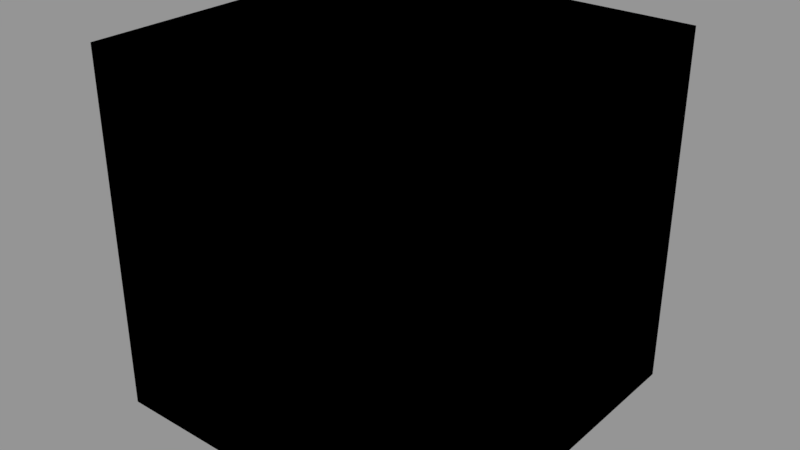 # Source: cube.blend  (saved by Blender 2.79.0; exported with 4.5.12 LTS)
import bpy
from mathutils import Matrix  # noqa: F401  (used for matrix-valued properties, if any)

bpy.ops.wm.read_factory_settings(use_empty=True)
scene = bpy.context.scene
scene.name = 'Scene'

# ---- collections
col_collection_1 = bpy.data.collections.new('Collection 1'); scene.collection.children.link(col_collection_1)

# ---- images (referenced by path relative to the original .blend; pixels are not part of the script)
import os
ASSET_DIR = os.environ.get("B2B_ASSET_DIR", "")  # directory of the original .blend (textures are referenced by path, not embedded)
HERE = os.path.dirname(os.path.abspath(__file__))  # packed textures are extracted next to this script under _unpacked/

def load_image(name, relpath, width, height, colorspace="sRGB"):
    """Load a texture the original file referenced (path relative to the .blend, or extracted next to this script)."""
    p = next((c for c in (os.path.join(HERE, relpath), os.path.join(ASSET_DIR, relpath)) if relpath and os.path.exists(c)), "")
    if p:
        img = bpy.data.images.load(p, check_existing=True)
        img.name = name
    else:  # same state as the original file: an image datablock whose file is absent (Cycles renders it pink)
        img = bpy.data.images.new(name, width, height)
        img.source = "FILE"
        img.filepath = "//" + (relpath or name)
    img.colorspace_settings.name = colorspace
    return img
img_cubemap1_png = load_image('cubemap1.png', 'cubemap1.png', 1024, 1024, 'sRGB')

# ---- materials (node trees are filled in below, after node groups)
mat_material_001 = bpy.data.materials.new('Material.001')
mat_material_001.alpha_threshold = 0.0
mat_material_001.roughness = 0.5

# ---- node groups
ng_gltf_metallic_roughness = bpy.data.node_groups.new('glTF Metallic Roughness', 'ShaderNodeTree')
_N = ng_gltf_metallic_roughness.nodes; _L = ng_gltf_metallic_roughness.links

# ---- material node trees
mat_material_001.use_nodes = True; mat_material_001.node_tree.nodes.clear()
_N = mat_material_001.node_tree.nodes; _L = mat_material_001.node_tree.links
n0 = _N.new('ShaderNodeOutputMaterial'); n0.name = 'Material Output'; n0.location = (338, 426)
n1 = _N.new('ShaderNodeGroup'); n1.name = 'Group'; n1.location = (157, 471)
n1.node_tree = ng_gltf_metallic_roughness
n1.inputs[1].default_value = (1.0, 1.0, 1.0, 1.0)
n1.inputs[2].default_value = (1.0, 1.0, 1.0, 1.0)
n1.inputs[3].default_value = 1.0
n1.inputs[4].default_value = 1.0
n1.inputs[5].default_value = (0.5, 0.5, 1.0, 1.0)
n1.inputs[6].default_value = 1.0
n1.inputs[7].default_value = (1.0, 1.0, 1.0, 1.0)
n1.inputs[8].default_value = 1.0
n1.inputs[9].default_value = (1.0, 1.0, 1.0, 1.0)
n1.inputs[10].default_value = (0.0, 0.0, 0.0, 1.0)
n1.inputs[11].default_value = 1.0
n1.inputs[12].default_value = 0.5
n1.inputs[13].default_value = 0.0
n1.inputs[14].default_value = 0.0
n1.inputs[15].default_value = 0.0
n1.inputs[16].default_value = (0.0, 0.0, 0.0, 1.0)
n2 = _N.new('ShaderNodeTexImage'); n2.name = 'Image Texture'; n2.location = (97, 556)
n2.width = 140
n2.image = img_cubemap1_png
_L.new(n1.outputs[0], n0.inputs[0])
_L.new(n2.outputs[0], n1.inputs[0])
n0.is_active_output = True

# ---- meshes
me_cube = bpy.data.meshes.new('Cube')
me_cube.from_pydata([(5.0, 5.0, -5.0), (5.0, -5.0, -5.0), (-5.0, -5.0, -5.0), (-5.0, 5.0, -5.0), (5.0, 5.0, 5.0), (5.0, -5.0, 5.0), (-5.0, -5.0, 5.0), (-5.0, 5.0, 5.0)], [], [(1, 0, 3), (7, 4, 5), (4, 0, 1), (5, 1, 2), (2, 3, 7), (0, 4, 7), (1, 3, 2), (7, 5, 6), (4, 1, 5), (5, 2, 6), (2, 7, 6), (0, 7, 3)])
_uv = me_cube.uv_layers.new(name='UVMap')
_uv.uv.foreach_set('vector', [0.5, 0.3347, 0.2501, 0.3347, 0.2501, 0.004069, 0.25, 0.9959, 0.2501, 0.6653, 0.5, 0.6653, 0.2501, 0.6653, 0.2501, 0.3347, 0.5, 0.3347, 0.5, 0.6653, 0.5, 0.3347, 0.75, 0.3347, 0.75, 0.3347, 0.9999, 0.3347, 0.9999, 0.6654, 0.2501, 0.3347, 0.2501, 0.6653, 9.954e-05, 0.6653, 0.5, 0.3347, 0.2501, 0.004069, 0.5, 0.004092, 0.25, 0.9959, 0.5, 0.6653, 0.5, 0.9959, 0.2501, 0.6653, 0.5, 0.3347, 0.5, 0.6653, 0.5, 0.6653, 0.75, 0.3347, 0.75, 0.6653, 0.75, 0.3347, 0.9999, 0.6654, 0.75, 0.6653, 0.2501, 0.3347, 9.954e-05, 0.6653, 0.0001171, 0.3347])
me_cube.materials.append(mat_material_001)
me_cube.use_remesh_preserve_volume = False
me_cube.use_remesh_preserve_attributes = False
me_cube.use_mirror_vertex_groups = False
me_cube.update()

# ---- objects
ob_cube = bpy.data.objects.new('Cube', me_cube)

# ---- transforms, parenting, visibility, modifiers, constraints
ob_cube.location = (0.0, 0.0, 0.0)
ob_cube.scale = (4.001, 4.001, 4.001)
ob_cube.lock_rotations_4d = False
ob_cube.empty_display_type = 'ARROWS'
ob_cube.lineart.crease_threshold = 0.0

# ---- collection membership
col_collection_1.objects.link(ob_cube)

# ---- scene / render settings (as saved in the file)
scene.frame_start = 1; scene.frame_end = 250; scene.frame_set(2)
scene.render.engine = 'CYCLES'
scene.render.image_settings.file_format = 'JPEG'
scene.render.image_settings.color_mode = 'RGB'
scene.render.resolution_percentage = 50
scene.render.dither_intensity = 0.0
scene.cycles.use_denoising = False
scene.cycles.samples = 128
scene.cycles.sampling_pattern = 'TABULATED_SOBOL'
scene.cycles.use_adaptive_sampling = False
scene.cycles.use_light_tree = False
scene.cycles.blur_glossy = 0.0
scene.cycles.sample_clamp_indirect = 0.0
scene.view_settings.view_transform = 'Standard'
bpy.context.view_layer.update()

# ---- added for rendering (the .blend has no active camera and no usable light): camera, sun + grey world if the file has none
cam_auto = bpy.data.cameras.new('AutoCamera')
cam_auto.lens = 50.0
cam_auto.sensor_width = 36.0
cam_auto.clip_end = 1125.31
ob_auto_camera = bpy.data.objects.new('AutoCamera', cam_auto)
scene.collection.objects.link(ob_auto_camera)
ob_auto_camera.location = (64.1202, -76.9443, 51.2962)
ob_auto_camera.rotation_euler = (1.09748, -7.21219e-08, 0.694738)
scene.camera = ob_auto_camera
light_auto_sun = bpy.data.lights.new('AutoSun', 'SUN')
light_auto_sun.energy = 3.0
light_auto_sun.angle = 0.0523599
ob_auto_sun = bpy.data.objects.new('AutoSun', light_auto_sun)
scene.collection.objects.link(ob_auto_sun)
ob_auto_sun.rotation_euler = (0.872665, 0.174533, 0.523599)
if scene.world is None:
    world_auto = bpy.data.worlds.new('AutoWorld')
    world_auto.color = (0.3, 0.3, 0.3)
    scene.world = world_auto
bpy.context.view_layer.update()
